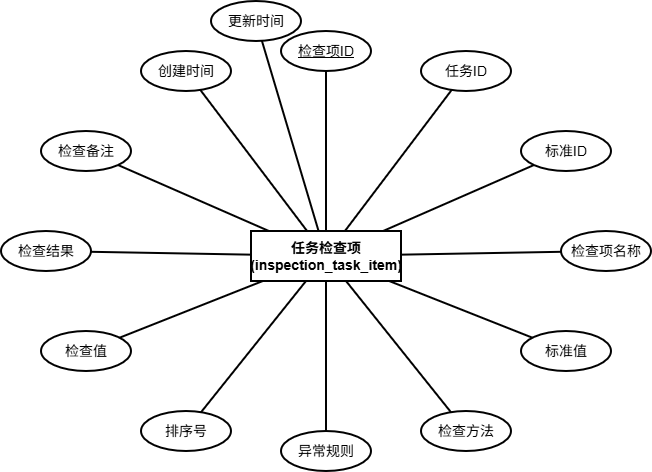

The diagram above was exported from draw.io. Its source (the exported page's mxGraphModel, read from the mxfile embedded in the PNG):
<mxGraphModel dx="1042" dy="626" grid="0" gridSize="10" guides="1" tooltips="1" connect="1" arrows="1" fold="1" page="1" pageScale="1" pageWidth="291" pageHeight="413" math="0" shadow="0">
  <root>
    <mxCell id="0" />
    <mxCell id="1" parent="0" />
    <mxCell id="center" parent="1" style="rounded=0;whiteSpace=wrap;html=1;fillColor=none;strokeColor=#010101;fontColor=#000000;strokeWidth=2;fontSize=14;fontStyle=1;" value="任务检查项&#10;(inspection_task_item)" vertex="1">
      <mxGeometry height="50" width="150" x="330" y="280" as="geometry" />
    </mxCell>
    <mxCell id="a1" parent="1" style="ellipse;whiteSpace=wrap;html=1;fillColor=none;strokeColor=#010101;fontColor=#000000;strokeWidth=2;fontSize=14;" value="&lt;u&gt;检查项ID&lt;/u&gt;" vertex="1">
      <mxGeometry height="40" width="90" x="360" y="80" as="geometry" />
    </mxCell>
    <mxCell id="a2" parent="1" style="ellipse;whiteSpace=wrap;html=1;fillColor=none;strokeColor=#010101;fontColor=#000000;strokeWidth=2;fontSize=14;" value="任务ID" vertex="1">
      <mxGeometry height="40" width="90" x="500" y="100" as="geometry" />
    </mxCell>
    <mxCell id="a3" parent="1" style="ellipse;whiteSpace=wrap;html=1;fillColor=none;strokeColor=#010101;fontColor=#000000;strokeWidth=2;fontSize=14;" value="标准ID" vertex="1">
      <mxGeometry height="40" width="90" x="600" y="180" as="geometry" />
    </mxCell>
    <mxCell id="a4" parent="1" style="ellipse;whiteSpace=wrap;html=1;fillColor=none;strokeColor=#010101;fontColor=#000000;strokeWidth=2;fontSize=14;" value="检查项名称" vertex="1">
      <mxGeometry height="40" width="90" x="640" y="280" as="geometry" />
    </mxCell>
    <mxCell id="a5" parent="1" style="ellipse;whiteSpace=wrap;html=1;fillColor=none;strokeColor=#010101;fontColor=#000000;strokeWidth=2;fontSize=14;" value="标准值" vertex="1">
      <mxGeometry height="40" width="90" x="600" y="380" as="geometry" />
    </mxCell>
    <mxCell id="a6" parent="1" style="ellipse;whiteSpace=wrap;html=1;fillColor=none;strokeColor=#010101;fontColor=#000000;strokeWidth=2;fontSize=14;" value="检查方法" vertex="1">
      <mxGeometry height="40" width="90" x="500" y="460" as="geometry" />
    </mxCell>
    <mxCell id="a7" parent="1" style="ellipse;whiteSpace=wrap;html=1;fillColor=none;strokeColor=#010101;fontColor=#000000;strokeWidth=2;fontSize=14;" value="异常规则" vertex="1">
      <mxGeometry height="40" width="90" x="360" y="480" as="geometry" />
    </mxCell>
    <mxCell id="a8" parent="1" style="ellipse;whiteSpace=wrap;html=1;fillColor=none;strokeColor=#010101;fontColor=#000000;strokeWidth=2;fontSize=14;" value="排序号" vertex="1">
      <mxGeometry height="40" width="90" x="220" y="460" as="geometry" />
    </mxCell>
    <mxCell id="a9" parent="1" style="ellipse;whiteSpace=wrap;html=1;fillColor=none;strokeColor=#010101;fontColor=#000000;strokeWidth=2;fontSize=14;" value="检查值" vertex="1">
      <mxGeometry height="40" width="90" x="120" y="380" as="geometry" />
    </mxCell>
    <mxCell id="a10" parent="1" style="ellipse;whiteSpace=wrap;html=1;fillColor=none;strokeColor=#010101;fontColor=#000000;strokeWidth=2;fontSize=14;" value="检查结果" vertex="1">
      <mxGeometry height="40" width="90" x="80" y="280" as="geometry" />
    </mxCell>
    <mxCell id="a11" parent="1" style="ellipse;whiteSpace=wrap;html=1;fillColor=none;strokeColor=#010101;fontColor=#000000;strokeWidth=2;fontSize=14;" value="检查备注" vertex="1">
      <mxGeometry height="40" width="90" x="120" y="180" as="geometry" />
    </mxCell>
    <mxCell id="a12" parent="1" style="ellipse;whiteSpace=wrap;html=1;fillColor=none;strokeColor=#010101;fontColor=#000000;strokeWidth=2;fontSize=14;" value="创建时间" vertex="1">
      <mxGeometry height="40" width="90" x="220" y="100" as="geometry" />
    </mxCell>
    <mxCell id="a13" parent="1" style="ellipse;whiteSpace=wrap;html=1;fillColor=none;strokeColor=#010101;fontColor=#000000;strokeWidth=2;fontSize=14;" value="更新时间" vertex="1">
      <mxGeometry height="40" width="90" x="290" y="50" as="geometry" />
    </mxCell>
    <mxCell id="e1" edge="1" parent="1" source="center" style="edgeStyle=none;html=1;endArrow=none;strokeColor=#010101;strokeWidth=2;fontColor=#000000;fontSize=14;" target="a1">
      <mxGeometry relative="1" as="geometry" />
    </mxCell>
    <mxCell id="e2" edge="1" parent="1" source="center" style="edgeStyle=none;html=1;endArrow=none;strokeColor=#010101;strokeWidth=2;fontColor=#000000;fontSize=14;" target="a2">
      <mxGeometry relative="1" as="geometry" />
    </mxCell>
    <mxCell id="e3" edge="1" parent="1" source="center" style="edgeStyle=none;html=1;endArrow=none;strokeColor=#010101;strokeWidth=2;fontColor=#000000;fontSize=14;" target="a3">
      <mxGeometry relative="1" as="geometry" />
    </mxCell>
    <mxCell id="e4" edge="1" parent="1" source="center" style="edgeStyle=none;html=1;endArrow=none;strokeColor=#010101;strokeWidth=2;fontColor=#000000;fontSize=14;" target="a4">
      <mxGeometry relative="1" as="geometry" />
    </mxCell>
    <mxCell id="e5" edge="1" parent="1" source="center" style="edgeStyle=none;html=1;endArrow=none;strokeColor=#010101;strokeWidth=2;fontColor=#000000;fontSize=14;" target="a5">
      <mxGeometry relative="1" as="geometry" />
    </mxCell>
    <mxCell id="e6" edge="1" parent="1" source="center" style="edgeStyle=none;html=1;endArrow=none;strokeColor=#010101;strokeWidth=2;fontColor=#000000;fontSize=14;" target="a6">
      <mxGeometry relative="1" as="geometry" />
    </mxCell>
    <mxCell id="e7" edge="1" parent="1" source="center" style="edgeStyle=none;html=1;endArrow=none;strokeColor=#010101;strokeWidth=2;fontColor=#000000;fontSize=14;" target="a7">
      <mxGeometry relative="1" as="geometry" />
    </mxCell>
    <mxCell id="e8" edge="1" parent="1" source="center" style="edgeStyle=none;html=1;endArrow=none;strokeColor=#010101;strokeWidth=2;fontColor=#000000;fontSize=14;" target="a8">
      <mxGeometry relative="1" as="geometry" />
    </mxCell>
    <mxCell id="e9" edge="1" parent="1" source="center" style="edgeStyle=none;html=1;endArrow=none;strokeColor=#010101;strokeWidth=2;fontColor=#000000;fontSize=14;" target="a9">
      <mxGeometry relative="1" as="geometry" />
    </mxCell>
    <mxCell id="e10" edge="1" parent="1" source="center" style="edgeStyle=none;html=1;endArrow=none;strokeColor=#010101;strokeWidth=2;fontColor=#000000;fontSize=14;" target="a10">
      <mxGeometry relative="1" as="geometry" />
    </mxCell>
    <mxCell id="e11" edge="1" parent="1" source="center" style="edgeStyle=none;html=1;endArrow=none;strokeColor=#010101;strokeWidth=2;fontColor=#000000;fontSize=14;" target="a11">
      <mxGeometry relative="1" as="geometry" />
    </mxCell>
    <mxCell id="e12" edge="1" parent="1" source="center" style="edgeStyle=none;html=1;endArrow=none;strokeColor=#010101;strokeWidth=2;fontColor=#000000;fontSize=14;" target="a12">
      <mxGeometry relative="1" as="geometry" />
    </mxCell>
    <mxCell id="e13" edge="1" parent="1" source="center" style="edgeStyle=none;html=1;endArrow=none;strokeColor=#010101;strokeWidth=2;fontColor=#000000;fontSize=14;" target="a13">
      <mxGeometry relative="1" as="geometry" />
    </mxCell>
  </root>
</mxGraphModel>